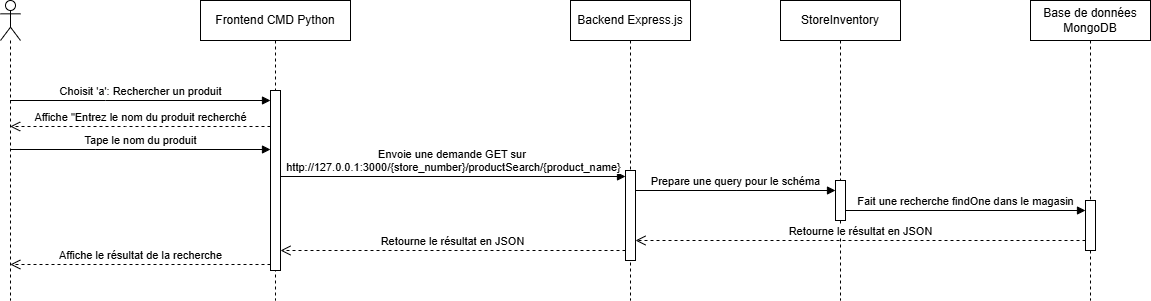

The diagram above was exported from draw.io. Its source (the exported page's mxGraphModel, read from the mxfile embedded in the PNG):
<mxGraphModel dx="1665" dy="757" grid="1" gridSize="10" guides="1" tooltips="1" connect="1" arrows="1" fold="1" page="1" pageScale="1" pageWidth="850" pageHeight="1100" math="0" shadow="0">
  <root>
    <mxCell id="0" />
    <mxCell id="1" parent="0" />
    <mxCell id="aM9ryv3xv72pqoxQDRHE-5" value="Frontend CMD Python" style="shape=umlLifeline;perimeter=lifelinePerimeter;whiteSpace=wrap;html=1;container=0;dropTarget=0;collapsible=0;recursiveResize=0;outlineConnect=0;portConstraint=eastwest;newEdgeStyle={&quot;edgeStyle&quot;:&quot;elbowEdgeStyle&quot;,&quot;elbow&quot;:&quot;vertical&quot;,&quot;curved&quot;:0,&quot;rounded&quot;:0};" parent="1" vertex="1">
      <mxGeometry x="260" y="30" width="150" height="300" as="geometry" />
    </mxCell>
    <mxCell id="aM9ryv3xv72pqoxQDRHE-6" value="" style="html=1;points=[];perimeter=orthogonalPerimeter;outlineConnect=0;targetShapes=umlLifeline;portConstraint=eastwest;newEdgeStyle={&quot;edgeStyle&quot;:&quot;elbowEdgeStyle&quot;,&quot;elbow&quot;:&quot;vertical&quot;,&quot;curved&quot;:0,&quot;rounded&quot;:0};" parent="aM9ryv3xv72pqoxQDRHE-5" vertex="1">
      <mxGeometry x="70" y="90" width="10" height="180" as="geometry" />
    </mxCell>
    <mxCell id="aM9ryv3xv72pqoxQDRHE-7" value="Choisit 'a': Rechercher un produit" style="html=1;verticalAlign=bottom;endArrow=block;edgeStyle=elbowEdgeStyle;elbow=vertical;curved=0;rounded=0;" parent="1" source="00wRDX6nhMXzsEndpYq1-1" target="aM9ryv3xv72pqoxQDRHE-6" edge="1">
      <mxGeometry relative="1" as="geometry">
        <mxPoint x="80" y="130" as="sourcePoint" />
        <Array as="points">
          <mxPoint x="165" y="130" />
        </Array>
        <mxPoint x="300" y="130" as="targetPoint" />
      </mxGeometry>
    </mxCell>
    <mxCell id="aM9ryv3xv72pqoxQDRHE-8" value="Affiche &quot;Entrez le nom du produit recherché" style="html=1;verticalAlign=bottom;endArrow=open;dashed=1;endSize=8;edgeStyle=elbowEdgeStyle;elbow=vertical;curved=0;rounded=0;" parent="1" source="aM9ryv3xv72pqoxQDRHE-6" edge="1">
      <mxGeometry relative="1" as="geometry">
        <mxPoint x="69.66666666666669" y="156" as="targetPoint" />
        <Array as="points">
          <mxPoint x="185" y="156" />
        </Array>
        <mxPoint x="295" y="156" as="sourcePoint" />
      </mxGeometry>
    </mxCell>
    <mxCell id="00wRDX6nhMXzsEndpYq1-1" value="" style="shape=umlLifeline;perimeter=lifelinePerimeter;whiteSpace=wrap;html=1;container=1;dropTarget=0;collapsible=0;recursiveResize=0;outlineConnect=0;portConstraint=eastwest;newEdgeStyle={&quot;curved&quot;:0,&quot;rounded&quot;:0};participant=umlActor;" parent="1" vertex="1">
      <mxGeometry x="60" y="30" width="20" height="300" as="geometry" />
    </mxCell>
    <mxCell id="00wRDX6nhMXzsEndpYq1-3" value="Backend Express.js" style="shape=umlLifeline;perimeter=lifelinePerimeter;whiteSpace=wrap;html=1;container=0;dropTarget=0;collapsible=0;recursiveResize=0;outlineConnect=0;portConstraint=eastwest;newEdgeStyle={&quot;edgeStyle&quot;:&quot;elbowEdgeStyle&quot;,&quot;elbow&quot;:&quot;vertical&quot;,&quot;curved&quot;:0,&quot;rounded&quot;:0};" parent="1" vertex="1">
      <mxGeometry x="630" y="30" width="120" height="300" as="geometry" />
    </mxCell>
    <mxCell id="00wRDX6nhMXzsEndpYq1-4" value="" style="html=1;points=[];perimeter=orthogonalPerimeter;outlineConnect=0;targetShapes=umlLifeline;portConstraint=eastwest;newEdgeStyle={&quot;edgeStyle&quot;:&quot;elbowEdgeStyle&quot;,&quot;elbow&quot;:&quot;vertical&quot;,&quot;curved&quot;:0,&quot;rounded&quot;:0};" parent="00wRDX6nhMXzsEndpYq1-3" vertex="1">
      <mxGeometry x="55" y="170" width="10" height="90" as="geometry" />
    </mxCell>
    <mxCell id="00wRDX6nhMXzsEndpYq1-5" value="StoreInventory" style="shape=umlLifeline;perimeter=lifelinePerimeter;whiteSpace=wrap;html=1;container=0;dropTarget=0;collapsible=0;recursiveResize=0;outlineConnect=0;portConstraint=eastwest;newEdgeStyle={&quot;edgeStyle&quot;:&quot;elbowEdgeStyle&quot;,&quot;elbow&quot;:&quot;vertical&quot;,&quot;curved&quot;:0,&quot;rounded&quot;:0};" parent="1" vertex="1">
      <mxGeometry x="840" y="30" width="120" height="300" as="geometry" />
    </mxCell>
    <mxCell id="00wRDX6nhMXzsEndpYq1-6" value="" style="html=1;points=[];perimeter=orthogonalPerimeter;outlineConnect=0;targetShapes=umlLifeline;portConstraint=eastwest;newEdgeStyle={&quot;edgeStyle&quot;:&quot;elbowEdgeStyle&quot;,&quot;elbow&quot;:&quot;vertical&quot;,&quot;curved&quot;:0,&quot;rounded&quot;:0};" parent="00wRDX6nhMXzsEndpYq1-5" vertex="1">
      <mxGeometry x="55" y="180" width="10" height="40" as="geometry" />
    </mxCell>
    <mxCell id="00wRDX6nhMXzsEndpYq1-7" value="Base de données MongoDB" style="shape=umlLifeline;perimeter=lifelinePerimeter;whiteSpace=wrap;html=1;container=0;dropTarget=0;collapsible=0;recursiveResize=0;outlineConnect=0;portConstraint=eastwest;newEdgeStyle={&quot;edgeStyle&quot;:&quot;elbowEdgeStyle&quot;,&quot;elbow&quot;:&quot;vertical&quot;,&quot;curved&quot;:0,&quot;rounded&quot;:0};" parent="1" vertex="1">
      <mxGeometry x="1090" y="30" width="120" height="300" as="geometry" />
    </mxCell>
    <mxCell id="00wRDX6nhMXzsEndpYq1-8" value="" style="html=1;points=[];perimeter=orthogonalPerimeter;outlineConnect=0;targetShapes=umlLifeline;portConstraint=eastwest;newEdgeStyle={&quot;edgeStyle&quot;:&quot;elbowEdgeStyle&quot;,&quot;elbow&quot;:&quot;vertical&quot;,&quot;curved&quot;:0,&quot;rounded&quot;:0};" parent="00wRDX6nhMXzsEndpYq1-7" vertex="1">
      <mxGeometry x="55" y="200" width="10" height="50" as="geometry" />
    </mxCell>
    <mxCell id="00wRDX6nhMXzsEndpYq1-9" value="Tape le nom du produit" style="html=1;verticalAlign=bottom;endArrow=block;edgeStyle=elbowEdgeStyle;elbow=vertical;curved=0;rounded=0;" parent="1" target="aM9ryv3xv72pqoxQDRHE-6" edge="1">
      <mxGeometry relative="1" as="geometry">
        <mxPoint x="69.81034482758622" y="179" as="sourcePoint" />
        <Array as="points">
          <mxPoint x="155.32999999999998" y="179" />
        </Array>
        <mxPoint x="315" y="179" as="targetPoint" />
      </mxGeometry>
    </mxCell>
    <mxCell id="00wRDX6nhMXzsEndpYq1-10" value="Envoie une demande GET sur&amp;nbsp;&lt;div&gt;http://127.0.0.1:3000/{store_number}/productSearch/{product_name}&lt;/div&gt;" style="html=1;verticalAlign=bottom;endArrow=block;edgeStyle=elbowEdgeStyle;elbow=vertical;curved=0;rounded=0;" parent="1" source="aM9ryv3xv72pqoxQDRHE-6" edge="1">
      <mxGeometry relative="1" as="geometry">
        <mxPoint x="325" y="206" as="sourcePoint" />
        <Array as="points">
          <mxPoint x="445.51965517241376" y="206" />
        </Array>
        <mxPoint x="685" y="206" as="targetPoint" />
      </mxGeometry>
    </mxCell>
    <mxCell id="00wRDX6nhMXzsEndpYq1-11" value="Prepare une query pour le schéma" style="html=1;verticalAlign=bottom;endArrow=block;edgeStyle=elbowEdgeStyle;elbow=vertical;curved=0;rounded=0;" parent="1" source="00wRDX6nhMXzsEndpYq1-4" target="00wRDX6nhMXzsEndpYq1-6" edge="1">
      <mxGeometry relative="1" as="geometry">
        <mxPoint x="710" y="220" as="sourcePoint" />
        <Array as="points">
          <mxPoint x="795.5196551724138" y="220" />
        </Array>
        <mxPoint x="955.1896551724137" y="220" as="targetPoint" />
      </mxGeometry>
    </mxCell>
    <mxCell id="00wRDX6nhMXzsEndpYq1-12" value="Fait une recherche findOne dans le magasin" style="html=1;verticalAlign=bottom;endArrow=block;edgeStyle=elbowEdgeStyle;elbow=vertical;curved=0;rounded=0;" parent="1" source="00wRDX6nhMXzsEndpYq1-6" target="00wRDX6nhMXzsEndpYq1-8" edge="1">
      <mxGeometry relative="1" as="geometry">
        <mxPoint x="920" y="240" as="sourcePoint" />
        <Array as="points">
          <mxPoint x="1020.5196551724139" y="240" />
        </Array>
        <mxPoint x="1190" y="240" as="targetPoint" />
      </mxGeometry>
    </mxCell>
    <mxCell id="00wRDX6nhMXzsEndpYq1-13" value="Retourne le résultat en JSON" style="html=1;verticalAlign=bottom;endArrow=open;dashed=1;endSize=8;edgeStyle=elbowEdgeStyle;elbow=vertical;curved=0;rounded=0;" parent="1" source="00wRDX6nhMXzsEndpYq1-8" target="00wRDX6nhMXzsEndpYq1-4" edge="1">
      <mxGeometry relative="1" as="geometry">
        <mxPoint x="930" y="270" as="targetPoint" />
        <Array as="points">
          <mxPoint x="995.3333333333333" y="270" />
        </Array>
        <mxPoint x="1125.3333333333333" y="270" as="sourcePoint" />
      </mxGeometry>
    </mxCell>
    <mxCell id="00wRDX6nhMXzsEndpYq1-14" value="Retourne le résultat en JSON" style="html=1;verticalAlign=bottom;endArrow=open;dashed=1;endSize=8;edgeStyle=elbowEdgeStyle;elbow=vertical;curved=0;rounded=0;" parent="1" source="00wRDX6nhMXzsEndpYq1-4" target="aM9ryv3xv72pqoxQDRHE-6" edge="1">
      <mxGeometry relative="1" as="geometry">
        <mxPoint x="350" y="280" as="targetPoint" />
        <Array as="points">
          <mxPoint x="530.3333333333333" y="280" />
        </Array>
        <mxPoint x="680" y="280" as="sourcePoint" />
      </mxGeometry>
    </mxCell>
    <mxCell id="00wRDX6nhMXzsEndpYq1-15" value="Affiche le résultat de la recherche" style="html=1;verticalAlign=bottom;endArrow=open;dashed=1;endSize=8;edgeStyle=elbowEdgeStyle;elbow=vertical;curved=0;rounded=0;" parent="1" source="aM9ryv3xv72pqoxQDRHE-6" edge="1">
      <mxGeometry relative="1" as="geometry">
        <mxPoint x="69.81034482758605" y="293.9999999999999" as="targetPoint" />
        <Array as="points">
          <mxPoint x="145.33333333333331" y="294" />
        </Array>
        <mxPoint x="315" y="293.9999999999999" as="sourcePoint" />
      </mxGeometry>
    </mxCell>
  </root>
</mxGraphModel>